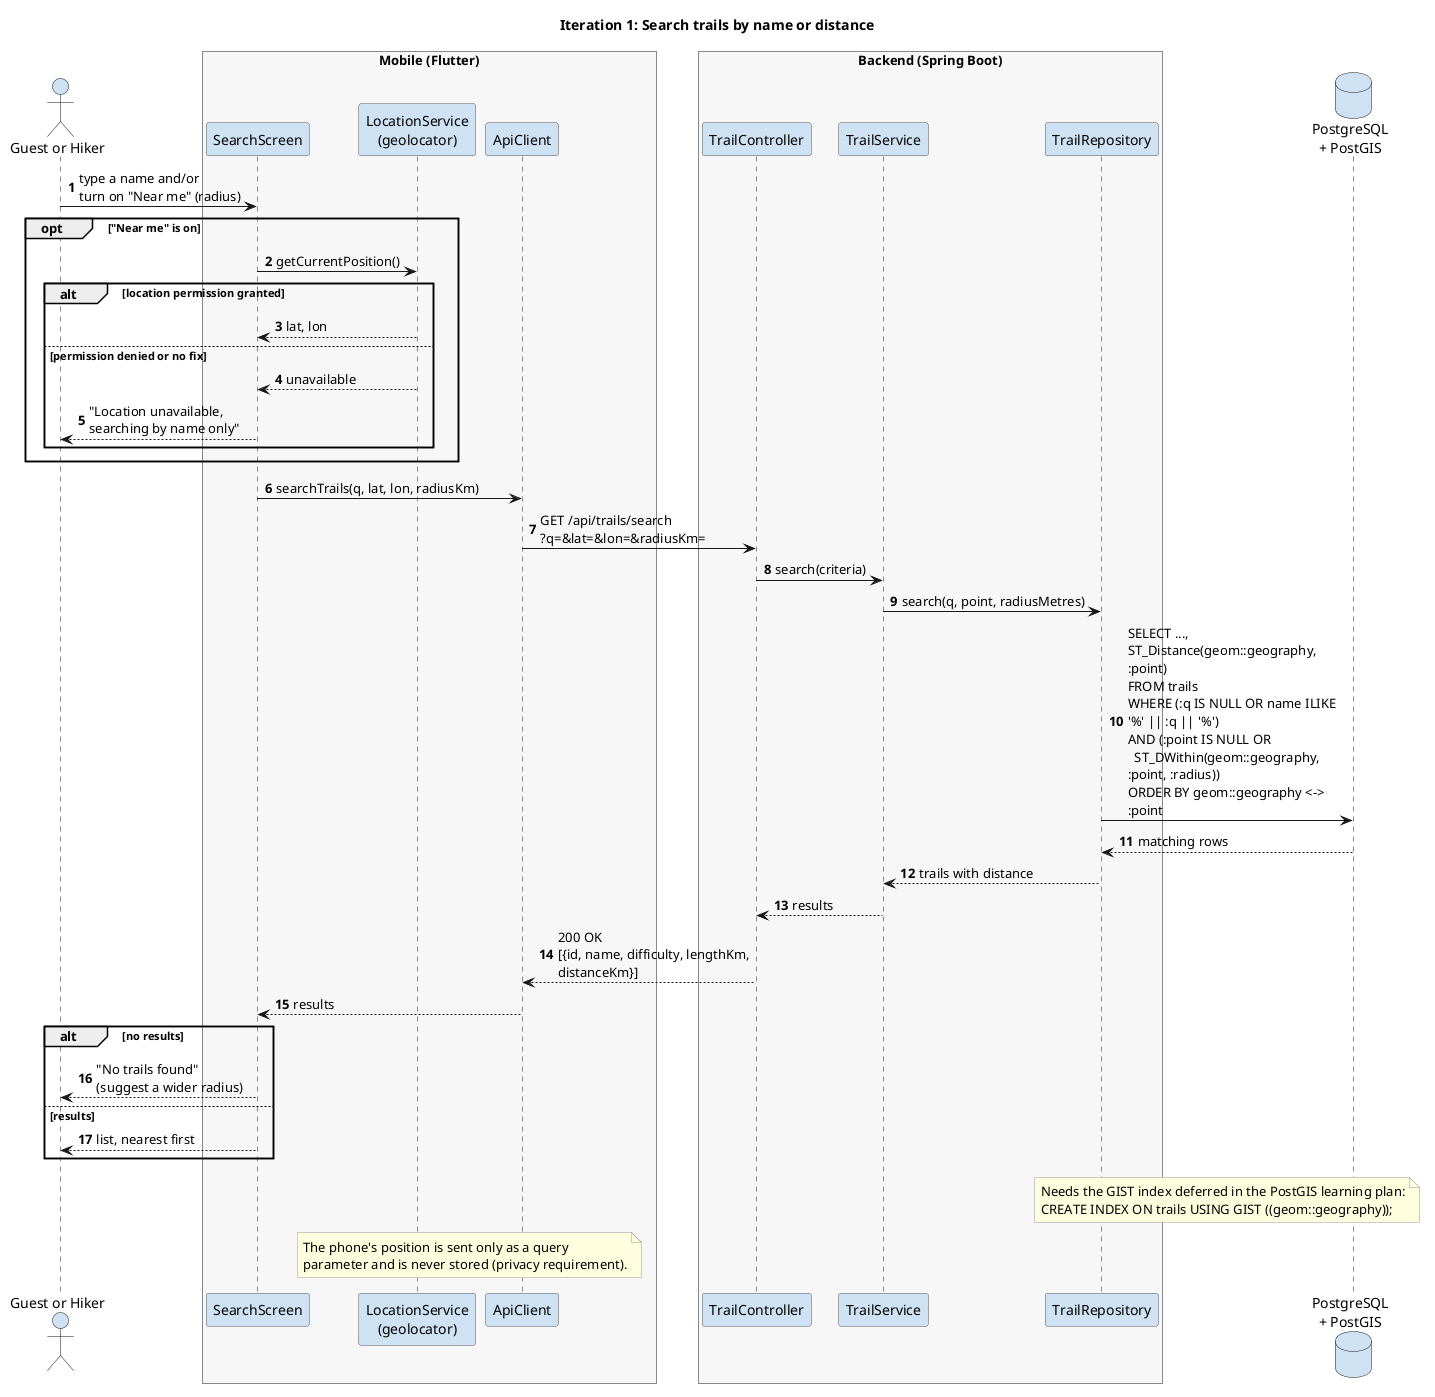

The diagram above was rendered by PlantUML. Its source (embedded in the PNG):
@startuml seq-04-search-trails
!include _style.iuml
title Iteration 1: Search trails by name or distance

actor "Guest or Hiker" as User
box "Mobile (Flutter)" #F7F7F7
  participant "SearchScreen" as UI
  participant "LocationService\n(geolocator)" as Loc
  participant "ApiClient" as Api
end box
box "Backend (Spring Boot)" #F7F7F7
  participant "TrailController" as Ctrl
  participant "TrailService" as Svc
  participant "TrailRepository" as Repo
end box
database "PostgreSQL\n+ PostGIS" as DB

User -> UI : type a name and/or\nturn on "Near me" (radius)

opt "Near me" is on
  UI -> Loc : getCurrentPosition()
  alt location permission granted
    Loc --> UI : lat, lon
  else permission denied or no fix
    Loc --> UI : unavailable
    UI --> User : "Location unavailable,\nsearching by name only"
  end
end

UI -> Api : searchTrails(q, lat, lon, radiusKm)
Api -> Ctrl : GET /api/trails/search\n?q=&lat=&lon=&radiusKm=
Ctrl -> Svc : search(criteria)
Svc -> Repo : search(q, point, radiusMetres)
Repo -> DB : SELECT ..., ST_Distance(geom::geography, :point)\nFROM trails\nWHERE (:q IS NULL OR name ILIKE '%' || :q || '%')\nAND (:point IS NULL OR\n  ST_DWithin(geom::geography, :point, :radius))\nORDER BY geom::geography <-> :point
DB --> Repo : matching rows
Repo --> Svc : trails with distance
Svc --> Ctrl : results
Ctrl --> Api : 200 OK\n[{id, name, difficulty, lengthKm, distanceKm}]
Api --> UI : results

alt no results
  UI --> User : "No trails found"\n(suggest a wider radius)
else results
  UI --> User : list, nearest first
end

note over Repo, DB
  Needs the GIST index deferred in the PostGIS learning plan:
  CREATE INDEX ON trails USING GIST ((geom::geography));
end note

note over Loc, Api
  The phone's position is sent only as a query
  parameter and is never stored (privacy requirement).
end note

@enduml